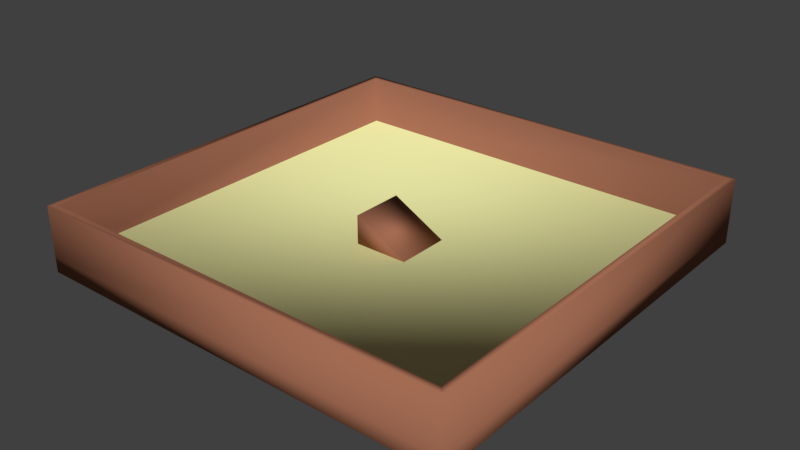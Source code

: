 # Source: monkey_level.blend  (saved by Blender 2.79.0; exported with 4.5.12 LTS)
import bpy
from mathutils import Matrix  # noqa: F401  (used for matrix-valued properties, if any)

bpy.ops.wm.read_factory_settings(use_empty=True)
scene = bpy.context.scene
scene.name = 'Scene'

# ---- collections
col_collection_1 = bpy.data.collections.new('Collection 1'); scene.collection.children.link(col_collection_1)

# ---- materials (node trees are filled in below, after node groups)
mat_material_001 = bpy.data.materials.new('Material.001')
mat_material_001.alpha_threshold = 0.0
mat_material_001.use_transparent_shadow = False
mat_material_001.diffuse_color = (0.8, 0.7852, 0.3656, 1.0)
mat_material_001.roughness = 0.5
mat_material_002 = bpy.data.materials.new('Material.002')
mat_material_002.alpha_threshold = 0.0
mat_material_002.use_transparent_shadow = False
mat_material_002.diffuse_color = (0.3626, 0.1474, 0.08583, 1.0)
mat_material_002.roughness = 0.5

# ---- material node trees

# ---- world
world_world = bpy.data.worlds.new('World'); scene.world = world_world
world_world.color = (0.05088, 0.05088, 0.05088)
world_world.use_sun_shadow = False
world_world.sun_shadow_jitter_overblur = 0.0
world_world.cycles.sampling_method = 'MANUAL'

# ---- meshes
me_plane = bpy.data.meshes.new('Plane')
me_plane.from_pydata([(-0.9686, -0.9686, 0.0), (0.9686, -0.9686, 0.0), (-0.9686, 0.9686, 0.0), (0.9686, 0.9686, 0.0), (-0.125, -0.125, 0.0), (-0.125, 0.125, 0.0), (0.125, 0.125, 0.0), (-0.125, -0.125, 0.132), (0.125, -0.125, 0.0), (-0.125, 0.125, 0.132), (-1.0, -1.0, -0.07272), (1.0, -1.0, -0.07272), (-1.0, 1.0, -0.07272), (1.0, 1.0, -0.07272), (-1.0, 1.0, 0.0), (-1.0, -1.0, 0.0), (1.0, -1.0, 0.0), (1.0, 1.0, 0.0), (-1.0, 1.0, 0.2313), (-1.0, -1.0, 0.2313), (1.0, -1.0, 0.2313), (1.0, 1.0, 0.2313), (-0.9686, 0.9686, 0.2313), (-0.9686, -0.9686, 0.2313), (0.9686, -0.9686, 0.2313), (0.9686, 0.9686, 0.2313)], [], [(2, 0, 1, 3), (4, 5, 6, 8), (7, 8, 6, 9), (5, 4, 7, 9), (6, 5, 9), (4, 8, 7), (12, 13, 11, 10), (17, 16, 11, 13), (15, 14, 12, 10), (14, 17, 13, 12), (16, 15, 10, 11), (14, 15, 19, 18), (1, 0, 23, 24), (16, 17, 21, 20), (2, 3, 25, 22), (23, 22, 18, 19), (24, 23, 19, 20), (25, 24, 20, 21), (22, 25, 21, 18), (17, 14, 18, 21), (3, 1, 24, 25), (15, 16, 20, 19), (0, 2, 22, 23)])
me_plane.polygons.foreach_set('use_smooth', [True] * 23)
me_plane.polygons.foreach_set('material_index', [0, 0, 1, 1, 1, 1, 0, 1, 1, 1, 1, 1, 1, 1, 1, 1, 1, 1, 1, 1, 1, 1, 1])
me_plane.materials.append(mat_material_001)
me_plane.materials.append(mat_material_002)
me_plane.use_remesh_preserve_volume = False
me_plane.use_remesh_preserve_attributes = False
me_plane.use_mirror_vertex_groups = False
me_plane.update()

# ---- objects
ob_plane = bpy.data.objects.new('Plane', me_plane)

# ---- transforms, parenting, visibility, modifiers, constraints
ob_plane.location = (0.0, 0.0, 0.0)
ob_plane.scale = (8.0, 8.0, 8.0)
ob_plane.lineart.crease_threshold = 0.0

# ---- collection membership
col_collection_1.objects.link(ob_plane)

# ---- scene / render settings (as saved in the file)
scene.frame_start = 1; scene.frame_end = 250; scene.frame_set(1)
scene.render.engine = 'BLENDER_EEVEE_NEXT'
scene.render.resolution_percentage = 50
scene.render.dither_intensity = 0.0
scene.cycles.use_denoising = False
scene.cycles.samples = 128
scene.cycles.sampling_pattern = 'TABULATED_SOBOL'
scene.cycles.use_adaptive_sampling = False
scene.cycles.use_light_tree = False
scene.cycles.blur_glossy = 0.0
scene.cycles.sample_clamp_indirect = 0.0
scene.view_settings.view_transform = 'Standard'
bpy.context.view_layer.update()

# ---- added for rendering (the .blend has no active camera and no usable light): camera, sun
cam_auto = bpy.data.cameras.new('AutoCamera')
cam_auto.lens = 50.0
cam_auto.sensor_width = 36.0
cam_auto.clip_end = 1000.0
ob_auto_camera = bpy.data.objects.new('AutoCamera', cam_auto)
scene.collection.objects.link(ob_auto_camera)
ob_auto_camera.location = (21.0561, -25.2673, 17.4793)
ob_auto_camera.rotation_euler = (1.09748, -7.21219e-08, 0.694738)
scene.camera = ob_auto_camera
light_auto_sun = bpy.data.lights.new('AutoSun', 'SUN')
light_auto_sun.energy = 3.0
light_auto_sun.angle = 0.0523599
ob_auto_sun = bpy.data.objects.new('AutoSun', light_auto_sun)
scene.collection.objects.link(ob_auto_sun)
ob_auto_sun.rotation_euler = (0.872665, 0.174533, 0.523599)
bpy.context.view_layer.update()
